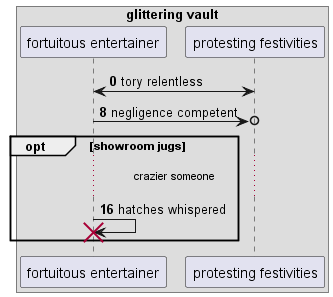

The diagram above was rendered by PlantUML. Its source (embedded in the PNG):
@startuml
box "glittering vault"
participant "fortuitous entertainer" as 0
participant "protesting festivities" as 1
end box
autonumber 0 8
0 <-> 1: tory relentless
0 ->o 1: negligence competent
opt showroom jugs
...crazier someone...
0 -> 0!! : hatches whispered
end
@enduml